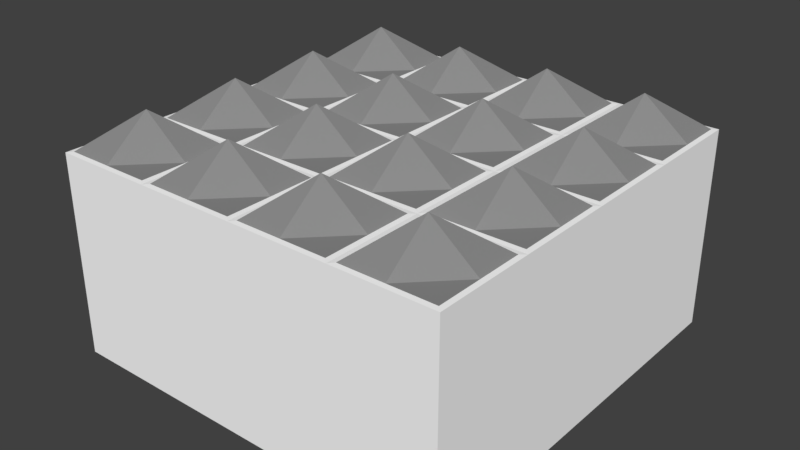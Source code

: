 # Source: Field_Spikes_4x4.blend  (saved by Blender 2.78.0; exported with 4.5.12 LTS)
import bpy
from mathutils import Matrix  # noqa: F401  (used for matrix-valued properties, if any)

bpy.ops.wm.read_factory_settings(use_empty=True)
scene = bpy.context.scene
scene.name = 'Scene'

# ---- collections
col_collection_1 = bpy.data.collections.new('Collection 1'); scene.collection.children.link(col_collection_1)

# ---- materials (node trees are filled in below, after node groups)
mat_color = bpy.data.materials.new('COLOR')
mat_color.alpha_threshold = 0.0
mat_color.use_transparent_shadow = False
mat_color.diffuse_color = (1.0, 1.0, 1.0, 1.0)
mat_color.roughness = 0.5
mat_spikes = bpy.data.materials.new('SPIKES')
mat_spikes.alpha_threshold = 0.0
mat_spikes.use_transparent_shadow = False
mat_spikes.diffuse_color = (0.255, 0.255, 0.255, 1.0)
mat_spikes.roughness = 0.5

# ---- material node trees

# ---- world
world_world = bpy.data.worlds.new('World'); scene.world = world_world
world_world.color = (0.05088, 0.05088, 0.05088)
world_world.use_sun_shadow = False
world_world.sun_shadow_jitter_overblur = 0.0
world_world.cycles.sampling_method = 'MANUAL'

# ---- meshes
me_cube_001 = bpy.data.meshes.new('Cube.001')
me_cube_001.from_pydata([(-1.0, -1.0, -1.0), (-1.0, -1.0, 1.0), (-1.0, 1.0, -1.0), (-1.0, 1.0, 1.0), (1.0, -1.0, -1.0), (1.0, -1.0, 1.0), (1.0, 1.0, -1.0), (1.0, 1.0, 1.0), (-1.0, 0.0, 1.0), (0.0, 1.0, 1.0), (1.0, 0.0, 1.0), (0.0, -1.0, 1.0), (0.0, 0.0, 1.0), (-1.0, 0.5, 1.0), (0.5, 1.0, 1.0), (1.0, -0.5, 1.0), (-0.5, -1.0, 1.0), (-1.0, -0.5, 1.0), (-0.5, 1.0, 1.0), (1.0, 0.5, 1.0), (0.5, -1.0, 1.0), (0.0, -0.5, 1.0), (0.0, 0.5, 1.0), (0.5, 0.0, 1.0), (-0.5, 0.0, 1.0), (-0.5, 0.5, 1.0), (0.5, 0.5, 1.0), (0.5, -0.5, 1.0), (-0.5, -0.5, 1.0), (-1.0, 0.75, 1.0), (0.75, 1.0, 1.0), (1.0, -0.75, 1.0), (-0.75, -1.0, 1.0), (-1.0, -0.25, 1.0), (-0.25, 1.0, 1.0), (1.0, 0.25, 1.0), (0.25, -1.0, 1.0), (0.0, -0.75, 1.0), (0.0, 0.25, 1.0), (0.75, 0.0, 1.0), (-0.25, 0.0, 1.0), (-1.0, 0.25, 1.0), (0.25, 1.0, 1.0), (1.0, -0.25, 1.0), (-0.25, -1.0, 1.0), (-1.0, -0.75, 1.0), (-0.75, 1.0, 1.0), (1.0, 0.75, 1.0), (0.75, -1.0, 1.0), (0.0, -0.25, 1.0), (0.0, 0.75, 1.0), (0.25, 0.0, 1.0), (-0.75, 0.0, 1.0), (-0.5, 0.25, 1.0), (-0.5, 0.75, 1.0), (-0.25, 0.5, 1.0), (-0.75, 0.5, 1.0), (0.5, 0.25, 1.0), (0.5, 0.75, 1.0), (0.75, 0.5, 1.0), (0.25, 0.5, 1.0), (0.5, -0.75, 1.0), (0.5, -0.25, 1.0), (0.75, -0.5, 1.0), (0.25, -0.5, 1.0), (-0.5, -0.75, 1.0), (-0.5, -0.25, 1.0), (-0.25, -0.5, 1.0), (-0.75, -0.5, 1.0), (-0.975, 0.25, 1.004), (-0.025, 0.25, 1.004), (-0.25, -0.025, 1.004), (0.25, -0.975, 1.004), (0.975, 0.25, 1.004), (0.75, -0.025, 1.004), (0.025, 0.25, 1.004), (0.25, 0.975, 1.004), (0.75, 0.975, 1.004), (-0.75, -0.975, 1.004), (-0.25, 0.975, 1.004), (-0.975, 0.75, 1.004), (0.025, -0.25, 1.004), (-0.025, -0.75, 1.004), (-0.975, -0.25, 1.004), (0.975, -0.75, 1.004), (0.975, -0.975, 1.004), (0.75, -0.975, 1.004), (0.525, -0.975, 1.004), (0.525, -0.75, 1.004), (0.75, -0.525, 1.004), (0.975, -0.525, 1.004), (0.525, -0.525, 1.004), (0.75, -0.75, 1.364), (0.975, -0.025, 1.004), (0.975, -0.25, 1.004), (0.975, -0.475, 1.004), (0.525, -0.25, 1.004), (0.525, -0.475, 1.004), (0.75, -0.475, 1.004), (0.525, -0.025, 1.004), (0.75, -0.25, 1.364), (0.975, 0.025, 1.004), (0.75, 0.025, 1.004), (0.525, 0.25, 1.004), (0.525, 0.025, 1.004), (0.75, 0.475, 1.004), (0.975, 0.475, 1.004), (0.525, 0.475, 1.004), (0.75, 0.25, 1.364), (0.975, 0.975, 1.004), (0.975, 0.75, 1.004), (0.975, 0.525, 1.004), (0.525, 0.75, 1.004), (0.525, 0.525, 1.004), (0.75, 0.525, 1.004), (0.525, 0.975, 1.004), (0.75, 0.75, 1.364), (0.475, 0.975, 1.004), (0.025, 0.75, 1.004), (0.025, 0.525, 1.004), (0.475, 0.75, 1.004), (0.475, 0.525, 1.004), (0.25, 0.525, 1.004), (0.025, 0.975, 1.004), (0.25, 0.75, 1.364), (0.025, 0.025, 1.004), (0.25, 0.025, 1.004), (0.475, 0.025, 1.004), (0.475, 0.25, 1.004), (0.25, 0.475, 1.004), (0.475, 0.475, 1.004), (0.025, 0.475, 1.004), (0.25, 0.25, 1.364), (0.025, -0.475, 1.004), (0.25, -0.025, 1.004), (0.475, -0.025, 1.004), (0.475, -0.25, 1.004), (0.475, -0.475, 1.004), (0.25, -0.475, 1.004), (0.025, -0.025, 1.004), (0.25, -0.25, 1.364), (0.025, -0.975, 1.004), (0.025, -0.75, 1.004), (0.475, -0.75, 1.004), (0.475, -0.975, 1.004), (0.25, -0.525, 1.004), (0.475, -0.525, 1.004), (0.025, -0.525, 1.004), (0.25, -0.75, 1.364), (-0.025, -0.975, 1.004), (-0.25, -0.975, 1.004), (-0.475, -0.975, 1.004), (-0.475, -0.75, 1.004), (-0.25, -0.525, 1.004), (-0.025, -0.525, 1.004), (-0.475, -0.525, 1.004), (-0.25, -0.75, 1.364), (-0.025, -0.025, 1.004), (-0.025, -0.25, 1.004), (-0.025, -0.475, 1.004), (-0.475, -0.25, 1.004), (-0.475, -0.475, 1.004), (-0.25, -0.475, 1.004), (-0.475, -0.025, 1.004), (-0.25, -0.25, 1.364), (-0.025, 0.025, 1.004), (-0.25, 0.025, 1.004), (-0.475, 0.25, 1.004), (-0.475, 0.025, 1.004), (-0.25, 0.475, 1.004), (-0.025, 0.475, 1.004), (-0.475, 0.475, 1.004), (-0.25, 0.25, 1.364), (-0.025, 0.975, 1.004), (-0.025, 0.75, 1.004), (-0.025, 0.525, 1.004), (-0.475, 0.75, 1.004), (-0.475, 0.525, 1.004), (-0.25, 0.525, 1.004), (-0.475, 0.975, 1.004), (-0.25, 0.75, 1.364), (-0.975, -0.975, 1.004), (-0.975, -0.75, 1.004), (-0.975, -0.525, 1.004), (-0.525, -0.75, 1.004), (-0.525, -0.975, 1.004), (-0.75, -0.525, 1.004), (-0.525, -0.525, 1.004), (-0.75, -0.75, 1.364), (-0.975, -0.025, 1.004), (-0.75, -0.025, 1.004), (-0.525, -0.025, 1.004), (-0.525, -0.25, 1.004), (-0.525, -0.475, 1.004), (-0.75, -0.475, 1.004), (-0.975, -0.475, 1.004), (-0.75, -0.25, 1.364), (-0.975, 0.475, 1.004), (-0.75, 0.025, 1.004), (-0.525, 0.025, 1.004), (-0.525, 0.25, 1.004), (-0.75, 0.475, 1.004), (-0.525, 0.475, 1.004), (-0.975, 0.025, 1.004), (-0.75, 0.25, 1.364), (-0.975, 0.975, 1.004), (-0.75, 0.975, 1.004), (-0.525, 0.975, 1.004), (-0.525, 0.75, 1.004), (-0.525, 0.525, 1.004), (-0.75, 0.525, 1.004), (-0.975, 0.525, 1.004), (-0.75, 0.75, 1.364)], [], [(0, 1, 45, 17, 33, 8, 41, 13, 29, 3, 2), (2, 3, 46, 18, 34, 9, 42, 14, 30, 7, 6), (6, 7, 47, 19, 35, 10, 43, 15, 31, 5, 4), (4, 5, 48, 20, 36, 11, 44, 16, 32, 1, 0), (2, 6, 4, 0), (45, 1, 181, 182), (37, 11, 141, 142), (23, 57, 128, 127), (52, 24, 199, 198), (53, 24, 168, 167), (18, 54, 176, 179), (25, 54, 208, 209), (10, 35, 73, 101), (47, 7, 109, 110), (50, 22, 119, 118), (20, 48, 86, 87), (43, 10, 93, 94), (64, 27, 137, 138), (28, 65, 152, 155), (28, 67, 162, 161), (8, 33, 83, 189), (68, 28, 193, 194), (52, 8, 189, 190), (24, 52, 190, 191), (67, 21, 159, 162), (49, 12, 157, 158), (40, 24, 163, 71), (67, 28, 155, 153), (65, 16, 151, 152), (21, 67, 153, 154), (12, 49, 81, 139), (51, 12, 139, 134), (62, 23, 135, 136), (63, 15, 95, 98), (15, 43, 94, 95), (23, 62, 96, 99), (63, 27, 91, 89), (61, 20, 87, 88), (15, 63, 89, 90), (58, 14, 117, 120), (22, 60, 122, 119), (26, 58, 120, 121), (14, 58, 112, 115), (58, 26, 113, 112), (19, 47, 110, 111), (23, 39, 102, 104), (19, 59, 105, 106), (39, 10, 101, 102), (56, 25, 209, 210), (3, 29, 80, 205), (29, 13, 211, 80), (34, 18, 179, 79), (54, 25, 177, 176), (9, 34, 79, 173), (22, 55, 169, 170), (38, 22, 170, 70), (24, 40, 166, 168), (13, 41, 69, 197), (56, 13, 197, 201), (25, 56, 201, 202), (22, 38, 75, 131), (60, 22, 131, 129), (12, 51, 126, 125), (20, 61, 143, 144), (36, 20, 144, 72), (11, 36, 72, 141), (16, 65, 184, 185), (1, 32, 78, 181), (17, 45, 182, 183), (92, 88, 87, 86), (84, 92, 86, 85), (90, 89, 92, 84), (89, 91, 88, 92), (27, 61, 88, 91), (48, 5, 85, 86), (5, 31, 84, 85), (31, 15, 90, 84), (100, 96, 97, 98), (94, 100, 98, 95), (93, 74, 100, 94), (74, 99, 96, 100), (10, 39, 74, 93), (27, 63, 98, 97), (39, 23, 99, 74), (62, 27, 97, 96), (108, 103, 104, 102), (73, 108, 102, 101), (106, 105, 108, 73), (105, 107, 103, 108), (57, 23, 104, 103), (59, 26, 107, 105), (26, 57, 103, 107), (35, 19, 106, 73), (116, 112, 113, 114), (110, 116, 114, 111), (109, 77, 116, 110), (77, 115, 112, 116), (30, 14, 115, 77), (7, 30, 77, 109), (59, 19, 111, 114), (26, 59, 114, 113), (124, 118, 119, 122), (120, 124, 122, 121), (117, 76, 124, 120), (76, 123, 118, 124), (9, 50, 118, 123), (14, 42, 76, 117), (42, 9, 123, 76), (60, 26, 121, 122), (132, 75, 125, 126), (128, 132, 126, 127), (130, 129, 132, 128), (129, 131, 75, 132), (57, 26, 130, 128), (51, 23, 127, 126), (38, 12, 125, 75), (26, 60, 129, 130), (140, 81, 133, 138), (136, 140, 138, 137), (135, 134, 140, 136), (134, 139, 81, 140), (23, 51, 134, 135), (27, 62, 136, 137), (21, 64, 138, 133), (49, 21, 133, 81), (148, 142, 141, 72), (143, 148, 72, 144), (146, 145, 148, 143), (145, 147, 142, 148), (61, 27, 146, 143), (21, 37, 142, 147), (27, 64, 145, 146), (64, 21, 147, 145), (156, 152, 151, 150), (82, 156, 150, 149), (154, 153, 156, 82), (153, 155, 152, 156), (11, 37, 82, 149), (37, 21, 154, 82), (16, 44, 150, 151), (44, 11, 149, 150), (164, 160, 161, 162), (158, 164, 162, 159), (157, 71, 164, 158), (71, 163, 160, 164), (66, 28, 161, 160), (24, 66, 160, 163), (12, 40, 71, 157), (21, 49, 158, 159), (172, 167, 168, 166), (70, 172, 166, 165), (170, 169, 172, 70), (169, 171, 167, 172), (55, 25, 171, 169), (40, 12, 165, 166), (25, 53, 167, 171), (12, 38, 70, 165), (180, 176, 177, 178), (174, 180, 178, 175), (173, 79, 180, 174), (79, 179, 176, 180), (22, 50, 174, 175), (50, 9, 173, 174), (55, 22, 175, 178), (25, 55, 178, 177), (188, 182, 181, 78), (184, 188, 78, 185), (187, 186, 188, 184), (186, 183, 182, 188), (65, 28, 187, 184), (32, 16, 185, 78), (28, 68, 186, 187), (68, 17, 183, 186), (196, 83, 195, 194), (192, 196, 194, 193), (191, 190, 196, 192), (190, 189, 83, 196), (28, 66, 192, 193), (17, 68, 194, 195), (66, 24, 191, 192), (33, 17, 195, 83), (204, 69, 203, 198), (200, 204, 198, 199), (202, 201, 204, 200), (201, 197, 69, 204), (8, 52, 198, 203), (41, 8, 203, 69), (24, 53, 200, 199), (53, 25, 202, 200), (212, 80, 211, 210), (208, 212, 210, 209), (207, 206, 212, 208), (206, 205, 80, 212), (13, 56, 210, 211), (54, 18, 207, 208), (18, 46, 206, 207), (46, 3, 205, 206)])
me_cube_001.polygons.foreach_set('material_index', [0, 0, 0, 0, 0, 0, 0, 0, 0, 0, 0, 0, 0, 0, 0, 0, 0, 0, 0, 0, 0, 0, 0, 0, 0, 0, 0, 0, 0, 0, 0, 0, 0, 0, 0, 0, 0, 0, 0, 0, 0, 0, 0, 0, 0, 0, 0, 0, 0, 0, 0, 0, 0, 0, 0, 0, 0, 0, 0, 0, 0, 0, 0, 0, 0, 0, 0, 0, 0, 1, 1, 1, 1, 0, 0, 0, 0, 1, 1, 1, 1, 0, 0, 0, 0, 1, 1, 1, 1, 0, 0, 0, 0, 1, 1, 1, 1, 0, 0, 0, 0, 1, 1, 1, 1, 0, 0, 0, 0, 1, 1, 1, 1, 0, 0, 0, 0, 1, 1, 1, 1, 0, 0, 0, 0, 1, 1, 1, 1, 0, 0, 0, 0, 1, 1, 1, 1, 0, 0, 0, 0, 1, 1, 1, 1, 0, 0, 0, 0, 1, 1, 1, 1, 0, 0, 0, 0, 1, 1, 1, 1, 0, 0, 0, 0, 1, 1, 1, 1, 0, 0, 0, 0, 1, 1, 1, 1, 0, 0, 0, 0, 1, 1, 1, 1, 0, 0, 0, 0, 1, 1, 1, 1, 0, 0, 0, 0])
me_cube_001.materials.append(mat_color)
me_cube_001.materials.append(mat_spikes)
me_cube_001.use_remesh_preserve_volume = False
me_cube_001.use_remesh_preserve_attributes = False
me_cube_001.use_mirror_vertex_groups = False
me_cube_001.update()

# ---- objects
ob_field = bpy.data.objects.new('FIELD', me_cube_001)

# ---- transforms, parenting, visibility, modifiers, constraints
ob_field.location = (0.0, 0.0, 0.0)
ob_field.scale = (1.0, 1.0, 0.5)
ob_field.lineart.crease_threshold = 0.0

# ---- collection membership
col_collection_1.objects.link(ob_field)

# ---- scene / render settings (as saved in the file)
scene.frame_start = 1; scene.frame_end = 250; scene.frame_set(1)
scene.render.engine = 'BLENDER_EEVEE_NEXT'
scene.render.resolution_percentage = 50
scene.render.dither_intensity = 0.0
scene.cycles.use_denoising = False
scene.cycles.samples = 128
scene.cycles.sampling_pattern = 'TABULATED_SOBOL'
scene.cycles.light_sampling_threshold = 0.0
scene.cycles.use_adaptive_sampling = False
scene.cycles.use_light_tree = False
scene.cycles.blur_glossy = 0.0
scene.cycles.sample_clamp_indirect = 0.0
scene.view_settings.view_transform = 'Standard'
bpy.context.view_layer.update()

# ---- added for rendering (the .blend has no active camera and no usable light): camera, sun
cam_auto = bpy.data.cameras.new('AutoCamera')
cam_auto.lens = 50.0
cam_auto.sensor_width = 36.0
cam_auto.clip_end = 1000.0
ob_auto_camera = bpy.data.objects.new('AutoCamera', cam_auto)
scene.collection.objects.link(ob_auto_camera)
ob_auto_camera.location = (2.83633, -3.4036, 2.36018)
ob_auto_camera.rotation_euler = (1.09748, -7.21219e-08, 0.694738)
scene.camera = ob_auto_camera
light_auto_sun = bpy.data.lights.new('AutoSun', 'SUN')
light_auto_sun.energy = 3.0
light_auto_sun.angle = 0.0523599
ob_auto_sun = bpy.data.objects.new('AutoSun', light_auto_sun)
scene.collection.objects.link(ob_auto_sun)
ob_auto_sun.rotation_euler = (0.872665, 0.174533, 0.523599)
bpy.context.view_layer.update()
